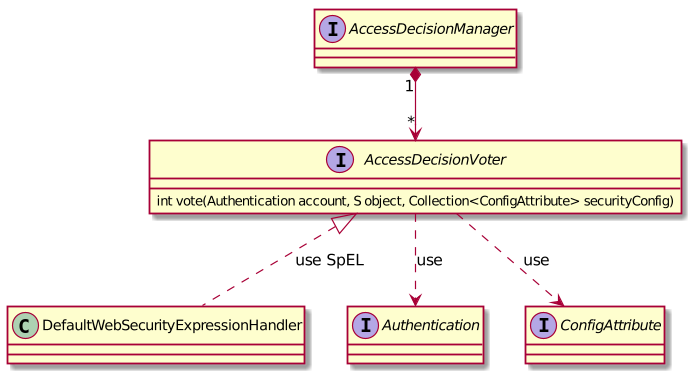

The diagram above was rendered by PlantUML. Its source (embedded in the PNG):
@startuml "Models"

interface AccessDecisionManager

interface AccessDecisionVoter {
    int vote(Authentication account, S object, Collection<ConfigAttribute> securityConfig)
}
class DefaultWebSecurityExpressionHandler
AccessDecisionVoter <|.. DefaultWebSecurityExpressionHandler: use SpEL

AccessDecisionManager "1" *--> "*" AccessDecisionVoter

interface Authentication
AccessDecisionVoter ..> Authentication: use

interface ConfigAttribute
AccessDecisionVoter ..> ConfigAttribute: use

@enduml